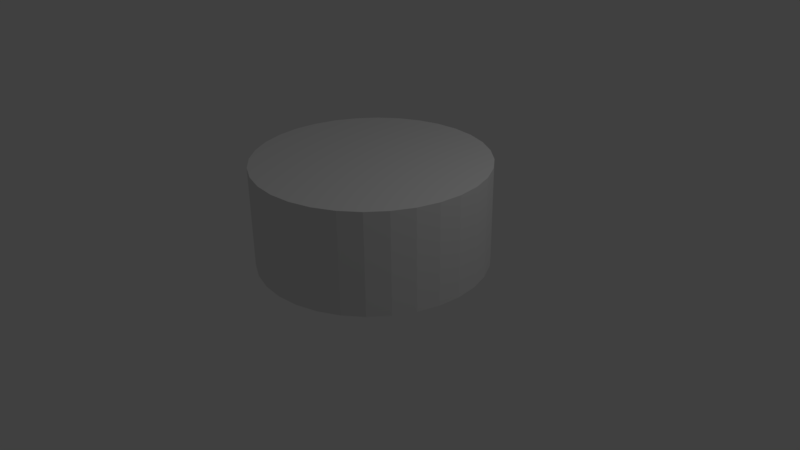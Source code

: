 # Source: Chess_Piece_Base.blend  (saved by Blender 2.77.0; exported with 4.5.12 LTS)
import bpy
from mathutils import Matrix  # noqa: F401  (used for matrix-valued properties, if any)

bpy.ops.wm.read_factory_settings(use_empty=True)
scene = bpy.context.scene
scene.name = 'Scene'

# ---- collections
col_collection_1 = bpy.data.collections.new('Collection 1'); scene.collection.children.link(col_collection_1)

# ---- world
world_world = bpy.data.worlds.new('World'); scene.world = world_world
world_world.color = (0.05088, 0.05088, 0.05088)
world_world.use_sun_shadow = False
world_world.sun_shadow_jitter_overblur = 0.0
world_world.cycles.sampling_method = 'MANUAL'

# ---- cameras
cam_camera = bpy.data.cameras.new('Camera')
cam_camera.clip_end = 100.0
cam_camera.lens = 35.0
cam_camera.sensor_width = 32.0
cam_camera.sensor_height = 18.0
cam_camera.ortho_scale = 7.314
cam_camera.dof.focus_distance = 0.0
cam_camera.dof.aperture_fstop = 128.0

# ---- lights
light_lamp = bpy.data.lights.new('Lamp', 'POINT')
light_lamp.transmission_factor = 0.0
light_lamp.cutoff_distance = 30.0
light_lamp.energy = 100.0
light_lamp.shadow_buffer_clip_start = 1.001
light_lamp.shadow_soft_size = 0.1
light_lamp.shadow_maximum_resolution = 0.006
light_lamp.use_absolute_resolution = True

# ---- meshes
me_cylinder = bpy.data.meshes.new('Cylinder')
me_cylinder.from_pydata([(0.0, 1.5, -1.0), (0.0, 1.5, 0.3176), (0.2926, 1.471, -1.0), (0.2926, 1.471, 0.3176), (0.574, 1.386, -1.0), (0.574, 1.386, 0.3176), (0.8334, 1.247, -1.0), (0.8334, 1.247, 0.3176), (1.061, 1.061, -1.0), (1.061, 1.061, 0.3176), (1.247, 0.8334, -1.0), (1.247, 0.8334, 0.3176), (1.386, 0.574, -1.0), (1.386, 0.574, 0.3176), (1.471, 0.2926, -1.0), (1.471, 0.2926, 0.3176), (1.5, 1.132e-07, -1.0), (1.5, 1.132e-07, 0.3176), (1.471, -0.2926, -1.0), (1.471, -0.2926, 0.3176), (1.386, -0.574, -1.0), (1.386, -0.574, 0.3176), (1.247, -0.8334, -1.0), (1.247, -0.8334, 0.3176), (1.061, -1.061, -1.0), (1.061, -1.061, 0.3176), (0.8334, -1.247, -1.0), (0.8334, -1.247, 0.3176), (0.574, -1.386, -1.0), (0.574, -1.386, 0.3176), (0.2926, -1.471, -1.0), (0.2926, -1.471, 0.3176), (-4.888e-07, -1.5, -1.0), (-4.888e-07, -1.5, 0.3176), (-0.2926, -1.471, -1.0), (-0.2926, -1.471, 0.3176), (-0.574, -1.386, -1.0), (-0.574, -1.386, 0.3176), (-0.8334, -1.247, -1.0), (-0.8334, -1.247, 0.3176), (-1.061, -1.061, -1.0), (-1.061, -1.061, 0.3176), (-1.247, -0.8334, -1.0), (-1.247, -0.8334, 0.3176), (-1.386, -0.574, -1.0), (-1.386, -0.574, 0.3176), (-1.471, -0.2926, -1.0), (-1.471, -0.2926, 0.3176), (-1.5, 1.448e-06, -1.0), (-1.5, 1.448e-06, 0.3176), (-1.471, 0.2926, -1.0), (-1.471, 0.2926, 0.3176), (-1.386, 0.574, -1.0), (-1.386, 0.574, 0.3176), (-1.247, 0.8334, -1.0), (-1.247, 0.8334, 0.3176), (-1.061, 1.061, -1.0), (-1.061, 1.061, 0.3176), (-0.8334, 1.247, -1.0), (-0.8334, 1.247, 0.3176), (-0.574, 1.386, -1.0), (-0.574, 1.386, 0.3176), (-0.2926, 1.471, -1.0), (-0.2926, 1.471, 0.3176)], [], [(0, 1, 3, 2), (2, 3, 5, 4), (4, 5, 7, 6), (6, 7, 9, 8), (8, 9, 11, 10), (10, 11, 13, 12), (12, 13, 15, 14), (14, 15, 17, 16), (16, 17, 19, 18), (18, 19, 21, 20), (20, 21, 23, 22), (22, 23, 25, 24), (24, 25, 27, 26), (26, 27, 29, 28), (28, 29, 31, 30), (30, 31, 33, 32), (32, 33, 35, 34), (34, 35, 37, 36), (36, 37, 39, 38), (38, 39, 41, 40), (40, 41, 43, 42), (42, 43, 45, 44), (44, 45, 47, 46), (46, 47, 49, 48), (48, 49, 51, 50), (50, 51, 53, 52), (52, 53, 55, 54), (54, 55, 57, 56), (56, 57, 59, 58), (58, 59, 61, 60), (3, 1, 63, 61, 59, 57, 55, 53, 51, 49, 47, 45, 43, 41, 39, 37, 35, 33, 31, 29, 27, 25, 23, 21, 19, 17, 15, 13, 11, 9, 7, 5), (60, 61, 63, 62), (62, 63, 1, 0), (0, 2, 4, 6, 8, 10, 12, 14, 16, 18, 20, 22, 24, 26, 28, 30, 32, 34, 36, 38, 40, 42, 44, 46, 48, 50, 52, 54, 56, 58, 60, 62)])
me_cylinder.use_remesh_preserve_volume = False
me_cylinder.use_remesh_preserve_attributes = False
me_cylinder.use_mirror_vertex_groups = False
me_cylinder.update()

# ---- objects
ob_chess_piece_base = bpy.data.objects.new('Chess Piece Base', me_cylinder)
ob_lamp = bpy.data.objects.new('Lamp', light_lamp)
ob_camera = bpy.data.objects.new('Camera', cam_camera)

# ---- transforms, parenting, visibility, modifiers, constraints
ob_chess_piece_base.location = (0.0, 0.0, 1.0)
ob_chess_piece_base.lineart.crease_threshold = 0.0
ob_lamp.location = (4.076, 1.005, 5.904)
ob_lamp.rotation_euler = (0.6503, 0.05522, 1.866)
ob_lamp.lock_rotations_4d = False
ob_lamp.empty_display_type = 'ARROWS'
ob_lamp.color = (0.0, 0.0, 0.0, 0.0)
ob_lamp.lineart.crease_threshold = 0.0
ob_camera.location = (7.481, -6.508, 5.344)
ob_camera.rotation_euler = (1.109, 0.01082, 0.8149)
ob_camera.lock_rotations_4d = False
ob_camera.empty_display_type = 'ARROWS'
ob_camera.color = (0.0, 0.0, 0.0, 0.0)
ob_camera.display_type = 'WIRE'
ob_camera.lineart.crease_threshold = 0.0

# ---- collection membership
col_collection_1.objects.link(ob_chess_piece_base)
col_collection_1.objects.link(ob_lamp)
col_collection_1.objects.link(ob_camera)

# ---- scene / render settings (as saved in the file)
scene.camera = ob_camera
scene.frame_start = 1; scene.frame_end = 250; scene.frame_set(1)
scene.render.engine = 'BLENDER_EEVEE_NEXT'
scene.render.resolution_percentage = 50
scene.render.dither_intensity = 0.0
scene.cycles.use_denoising = False
scene.cycles.samples = 128
scene.cycles.sampling_pattern = 'TABULATED_SOBOL'
scene.cycles.light_sampling_threshold = 0.0
scene.cycles.use_adaptive_sampling = False
scene.cycles.use_light_tree = False
scene.cycles.blur_glossy = 0.0
scene.cycles.sample_clamp_indirect = 0.0
scene.view_settings.view_transform = 'Standard'
bpy.context.view_layer.update()
